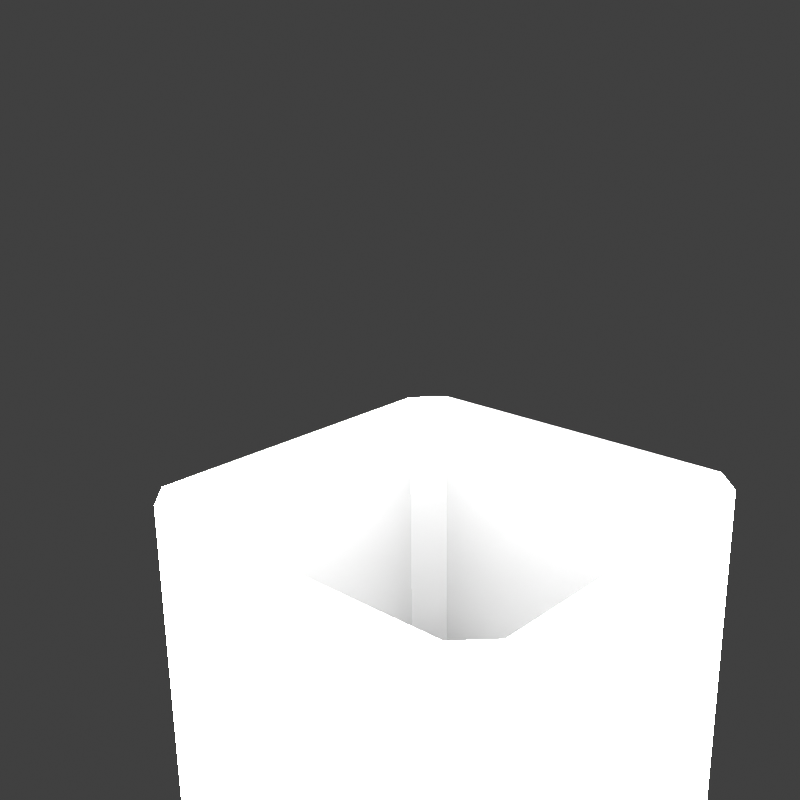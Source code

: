 # Source: Custom0000_Template02.blend  (saved by Blender 4.2.66; exported with 4.5.12 LTS)
import bpy
from mathutils import Matrix  # noqa: F401  (used for matrix-valued properties, if any)

bpy.ops.wm.read_factory_settings(use_empty=True)
scene = bpy.context.scene
scene.name = 'Scene'

# ---- collections
col_don_t_render_me = bpy.data.collections.new("Don't Render Me"); scene.collection.children.link(col_don_t_render_me)

# ---- materials (node trees are filled in below, after node groups)
mat_material = bpy.data.materials.new('Material')
mat_material.alpha_threshold = 0.0
mat_material.line_color = (0.0, 0.0, 0.0, 1.0)
mat_pq0000 = bpy.data.materials.new('pq0000')
mat_pq0000.diffuse_color = (0.0, 0.0, 0.0, 1.0)
mat_pq0000.roughness = 0.5528
mat_pq0000.specular_intensity = 1.0
mat_pq0000.metallic = 1.0
mat_pla_template = bpy.data.materials.new('PLA_Template')
mat_pla_template.diffuse_color = (0.5, 0.5, 0.5, 1.0)
mat_pla_template.roughness = 0.5528
mat_pla_template.specular_intensity = 0.0

# ---- node groups
ng_pla_pok_mon_shader = bpy.data.node_groups.new('PLA Pokémon Shader', 'ShaderNodeTree')
_s = ng_pla_pok_mon_shader.interface.new_socket(name='Shader', in_out='OUTPUT', socket_type='NodeSocketShader')
_s = ng_pla_pok_mon_shader.interface.new_socket(name='Albedo', in_out='INPUT', socket_type='NodeSocketColor')
_s.default_value = (1.0, 0.6235, 0.0, 1.0)
_s = ng_pla_pok_mon_shader.interface.new_socket(name='_Lym Color', in_out='INPUT', socket_type='NodeSocketColor')
_s.default_value = (0.8, 0.8, 0.8, 1.0)
_s = ng_pla_pok_mon_shader.interface.new_socket(name='_Lym Alpha', in_out='INPUT', socket_type='NodeSocketFloat')
_s.subtype = 'FACTOR'
_s.default_value = 0.5
_s.min_value = 0.0
_s.max_value = 1.0
_s = ng_pla_pok_mon_shader.interface.new_socket(name='Layer Color Mask 1', in_out='INPUT', socket_type='NodeSocketColor')
_s.default_value = (0.002732, 0.002125, 0.002125, 1.0)
_s = ng_pla_pok_mon_shader.interface.new_socket(name='Layer Color Mask 2', in_out='INPUT', socket_type='NodeSocketColor')
_s.default_value = (0.03434, 0.008023, 0.003035, 1.0)
_s = ng_pla_pok_mon_shader.interface.new_socket(name='Layer Color Mask 3', in_out='INPUT', socket_type='NodeSocketColor')
_s.default_value = (0.02029, 0.02029, 0.02029, 1.0)
_s = ng_pla_pok_mon_shader.interface.new_socket(name='Layer Color Mask 4', in_out='INPUT', socket_type='NodeSocketColor')
_s.default_value = (0.02029, 0.02029, 0.02029, 1.0)
_s = ng_pla_pok_mon_shader.interface.new_socket(name='Gamma Adjust', in_out='INPUT', socket_type='NodeSocketFloat')
_s.default_value = 0.5
_s.min_value = 0.001
_s.max_value = 10.0
_s = ng_pla_pok_mon_shader.interface.new_socket(name='Roughness', in_out='INPUT', socket_type='NodeSocketFloat')
_s.subtype = 'FACTOR'
_s.default_value = 0.5
_s.min_value = 0.0
_s.max_value = 1.0
_s = ng_pla_pok_mon_shader.interface.new_socket(name='Color', in_out='INPUT', socket_type='NodeSocketColor')
_s.default_value = (0.8, 0.8, 0.8, 1.0)
_s = ng_pla_pok_mon_shader.interface.new_socket(name='_ao', in_out='INPUT', socket_type='NodeSocketColor')
_s.default_value = (1.0, 1.0, 1.0, 1.0)
_s = ng_pla_pok_mon_shader.interface.new_socket(name='_nrm', in_out='INPUT', socket_type='NodeSocketColor')
_s.default_value = (0.5, 0.5, 1.0, 1.0)
_s = ng_pla_pok_mon_shader.interface.new_socket(name='Normal Map Strength', in_out='INPUT', socket_type='NodeSocketFloat')
_s.default_value = 3.0
_s.min_value = 0.0
_s.max_value = 10.0
_N = ng_pla_pok_mon_shader.nodes; _L = ng_pla_pok_mon_shader.links
n0 = _N.new('ShaderNodeValToRGB'); n0.name = 'Rampa de color'; n0.location = (211, -360)
n0.hide = True
while len(n0.color_ramp.elements) > 1: n0.color_ramp.elements.remove(n0.color_ramp.elements[-1])
n0.color_ramp.elements[0].position = 0.2402; n0.color_ramp.elements[0].color = (1.0, 1.0, 1.0, 1.0)
_e = n0.color_ramp.elements.new(0.5459); _e.color = (0.0, 0.0, 0.0, 1.0)
n1 = _N.new('ShaderNodeMixShader'); n1.name = 'Mezclar sombreadores'; n1.location = (1032, -54)
n2 = _N.new('ShaderNodeValToRGB'); n2.name = 'Rampa de color.003'; n2.location = (-841, 144)
n2.hide = True
n2.color_ramp.interpolation = 'EASE'
while len(n2.color_ramp.elements) > 1: n2.color_ramp.elements.remove(n2.color_ramp.elements[-1])
n2.color_ramp.elements[0].position = 0.0; n2.color_ramp.elements[0].color = (0.0, 0.0, 0.0, 1.0)
_e = n2.color_ramp.elements.new(0.7077); _e.color = (1.0, 1.0, 1.0, 1.0)
n3 = _N.new('ShaderNodeValToRGB'); n3.name = 'Rampa de color.002'; n3.location = (-840, 65)
n3.hide = True
n3.color_ramp.interpolation = 'EASE'
while len(n3.color_ramp.elements) > 1: n3.color_ramp.elements.remove(n3.color_ramp.elements[-1])
n3.color_ramp.elements[0].position = 0.0; n3.color_ramp.elements[0].color = (0.0, 0.0, 0.0, 1.0)
_e = n3.color_ramp.elements.new(0.03494); _e.color = (1.0, 1.0, 1.0, 1.0)
n4 = _N.new('ShaderNodeValToRGB'); n4.name = 'Rampa de color.001'; n4.location = (-833, 203)
n4.hide = True
n4.color_ramp.interpolation = 'EASE'
while len(n4.color_ramp.elements) > 1: n4.color_ramp.elements.remove(n4.color_ramp.elements[-1])
n4.color_ramp.elements[0].position = 0.0; n4.color_ramp.elements[0].color = (0.0, 0.0, 0.0, 1.0)
_e = n4.color_ramp.elements.new(0.03494); _e.color = (1.0, 1.0, 1.0, 1.0)
n5 = _N.new('ShaderNodeMix'); n5.name = 'Mezclar.005'; n5.location = (-546, 79)
n5.label = 'Blue Channel'
n5.hide = True
n5.data_type = 'RGBA'
n6 = _N.new('NodeGroupOutput'); n6.name = 'Group Output'; n6.location = (1222, 0)
n7 = _N.new('ShaderNodeMix'); n7.name = 'Mezclar.006'; n7.location = (-529, 146)
n7.label = 'Green Channel'
n7.hide = True
n7.data_type = 'RGBA'
n8 = _N.new('ShaderNodeMix'); n8.name = 'Mezclar.004'; n8.location = (-550, 24)
n8.label = 'Alpha Channel'
n8.hide = True
n8.data_type = 'RGBA'
n9 = _N.new('NodeGroupInput'); n9.name = 'Group Input'; n9.location = (-1343, 21)
n10 = _N.new('ShaderNodeGamma'); n10.name = 'Gamma'; n10.location = (-376, 19)
n10.hide = True
n11 = _N.new('ShaderNodeHueSaturation'); n11.name = 'Tono Saturación Valor'; n11.location = (72, -153)
n11.inputs[0].default_value = 0.45
n11.inputs[1].default_value = 2.0
n11.inputs[2].default_value = 0.2
n12 = _N.new('ShaderNodeMix'); n12.name = 'Mezclar.001'; n12.location = (-175, -22)
n12.hide = True
n12.data_type = 'RGBA'
n12.blend_type = 'OVERLAY'
n12.inputs[0].default_value = 1.0
n13 = _N.new('ShaderNodeMix'); n13.name = 'Mezclar.003'; n13.location = (-530, 213)
n13.label = 'Red Channel'
n13.hide = True
n13.data_type = 'RGBA'
n14 = _N.new('ShaderNodeSeparateColor'); n14.name = 'Separar RVA.001'; n14.location = (-1073, 147)
n14.hide = True
n15 = _N.new('ShaderNodeNormalMap'); n15.name = 'Mapa de normales'; n15.location = (-411, -329)
n16 = _N.new('ShaderNodeBsdfDiffuse'); n16.name = 'BSDF Difuso'; n16.location = (-155, -459)
n16.hide = True
n17 = _N.new('ShaderNodeShaderToRGB'); n17.name = 'Sombreador a RVA'; n17.location = (87, -446)
n17.hide = True
n18 = _N.new('ShaderNodeMix'); n18.name = 'Mezclar'; n18.location = (471, -130)
n18.data_type = 'RGBA'
n19 = _N.new('ShaderNodeEmission'); n19.name = 'Emisión'; n19.location = (767, -139)
n20 = _N.new('ShaderNodeEeveeSpecular'); n20.name = 'Especularidad BSDF'; n20.location = (662, 230)
n20.width = 224
n20.inputs[4].default_value = 0.9142
_L.new(n9.outputs[0], n13.inputs[6])
_L.new(n9.outputs[1], n14.inputs[0])
_L.new(n9.outputs[2], n8.inputs[0])
_L.new(n9.outputs[8], n20.inputs[2])
_L.new(n9.outputs[9], n16.inputs[0])
_L.new(n9.outputs[10], n20.inputs[1])
_L.new(n1.outputs[0], n6.inputs[0])
_L.new(n9.outputs[11], n15.inputs[1])
_L.new(n17.outputs[0], n0.inputs[0])
_L.new(n16.outputs[0], n17.inputs[0])
_L.new(n18.outputs[2], n19.inputs[0])
_L.new(n0.outputs[0], n18.inputs[0])
_L.new(n11.outputs[0], n18.inputs[7])
_L.new(n12.outputs[2], n11.inputs[4])
_L.new(n12.outputs[2], n18.inputs[6])
_L.new(n20.outputs[0], n1.inputs[1])
_L.new(n19.outputs[0], n1.inputs[2])
_L.new(n15.outputs[0], n20.inputs[5])
_L.new(n14.outputs[0], n4.inputs[0])
_L.new(n14.outputs[2], n3.inputs[0])
_L.new(n13.outputs[2], n7.inputs[6])
_L.new(n7.outputs[2], n5.inputs[6])
_L.new(n5.outputs[2], n8.inputs[6])
_L.new(n3.outputs[0], n5.inputs[0])
_L.new(n4.outputs[0], n13.inputs[0])
_L.new(n14.outputs[1], n2.inputs[0])
_L.new(n2.outputs[0], n7.inputs[0])
_L.new(n8.outputs[2], n10.inputs[0])
_L.new(n10.outputs[0], n12.inputs[6])
_L.new(n9.outputs[3], n13.inputs[7])
_L.new(n9.outputs[4], n7.inputs[7])
_L.new(n9.outputs[5], n5.inputs[7])
_L.new(n9.outputs[6], n8.inputs[7])
_L.new(n9.outputs[10], n12.inputs[7])
_L.new(n9.outputs[12], n15.inputs[0])
_L.new(n9.outputs[7], n10.inputs[1])
_L.new(n18.outputs[2], n20.inputs[0])
n6.is_active_output = True
ng_quaveling = bpy.data.node_groups.new('Quaveling', 'GeometryNodeTree')
_s = ng_quaveling.interface.new_socket(name='Geometry', in_out='OUTPUT', socket_type='NodeSocketGeometry')
_s = ng_quaveling.interface.new_socket(name='Geometry', in_out='INPUT', socket_type='NodeSocketGeometry')
_s = ng_quaveling.interface.new_socket(name='Amount', in_out='INPUT', socket_type='NodeSocketFloat')
_s.default_value = 0.15
ng_quaveling.is_modifier = True
_N = ng_quaveling.nodes; _L = ng_quaveling.links
n0 = _N.new('NodeGroupOutput'); n0.name = 'Group Output'; n0.location = (3364, 369)
n1 = _N.new('GeometryNodeInputIndex'); n1.name = 'Index'; n1.location = (129, 343)
n2 = _N.new('ShaderNodeMath'); n2.name = 'Math'; n2.location = (282, 451)
n2.inputs[1].default_value = 2.0
n3 = _N.new('ShaderNodeMath'); n3.name = 'Math.001'; n3.location = (285, 292)
n3.inputs[1].default_value = 3.0
n4 = _N.new('ShaderNodeMath'); n4.name = 'Math.003'; n4.location = (37, -153)
n4.operation = 'MODULO'
n4.inputs[1].default_value = 4.0
n5 = _N.new('NodeFrame'); n5.name = 'Note.001'; n5.location = (30, -30)
n5.label = 'Note'
n5.width = 154
n5.shrink = False
n5.label_size = 12
n6 = _N.new('NodeFrame'); n6.name = 'Frame'; n6.location = (432, 359)
n6.width = 214
n7 = _N.new('ShaderNodeMath'); n7.name = 'Math.004'; n7.location = (37, -153)
n7.operation = 'MODULO'
n7.inputs[1].default_value = 4.0
n8 = _N.new('NodeFrame'); n8.name = 'Note.002'; n8.location = (30, -30)
n8.label = 'Note'
n8.width = 154
n8.shrink = False
n8.label_size = 12
n9 = _N.new('NodeFrame'); n9.name = 'Frame.001'; n9.location = (432, 623)
n9.width = 214
n10 = _N.new('FunctionNodeBooleanMath'); n10.name = 'Boolean Math'; n10.location = (684, 484)
n10.operation = 'NOT'
n11 = _N.new('FunctionNodeBooleanMath'); n11.name = 'Boolean Math.001'; n11.location = (694, 280)
n11.operation = 'NOT'
n12 = _N.new('FunctionNodeBooleanMath'); n12.name = 'Boolean Math.002'; n12.location = (900, 457)
n12.operation = 'OR'
n13 = _N.new('GeometryNodeFieldOnDomain'); n13.name = 'Evaluate on Domain'; n13.location = (898, 319)
n13.data_type = 'BOOLEAN'
n14 = _N.new('GeometryNodeSetPosition'); n14.name = 'Set Position'; n14.location = (1125, 424)
n15 = _N.new('GeometryNodeMeshGrid'); n15.name = 'Grid'; n15.location = (892, 627)
n15.inputs[2].default_value = 2
n15.inputs[3].default_value = 4
n16 = _N.new('GeometryNodeSetPosition'); n16.name = 'Set Position.001'; n16.location = (1358, 440)
n17 = _N.new('FunctionNodeCompare'); n17.name = 'Compare'; n17.location = (1181, 671)
n17.operation = 'EQUAL'
n17.data_type = 'INT'
n17.inputs[3].default_value = 1
n18 = _N.new('GeometryNodeInputMeshVertexNeighbors'); n18.name = 'Vertex Neighbors'; n18.location = (1032, 701)
n19 = _N.new('NodeGroupInput'); n19.name = 'Group Input.001'; n19.location = (337, 0)
n20 = _N.new('ShaderNodeMapRange'); n20.name = 'Map Range'; n20.location = (638, -22)
n20.inputs[3].default_value = 2.0
n20.inputs[4].default_value = -1.0
n21 = _N.new('ShaderNodeMapRange'); n21.name = 'Map Range.001'; n21.location = (634, -228)
n21.inputs[4].default_value = -1.0
n22 = _N.new('ShaderNodeCombineXYZ'); n22.name = 'Combine XYZ'; n22.location = (841, 126)
n23 = _N.new('ShaderNodeCombineXYZ'); n23.name = 'Combine XYZ.001'; n23.location = (843, -48)
n24 = _N.new('GeometryNodeInputPosition'); n24.name = 'Position'; n24.location = (836, 21)
n25 = _N.new('ShaderNodeVectorMath'); n25.name = 'Vector Math'; n25.location = (1114, 179)
n25.operation = 'MULTIPLY'
n26 = _N.new('ShaderNodeVectorMath'); n26.name = 'Vector Math.001'; n26.location = (1104, 14)
n26.operation = 'MULTIPLY'
n27 = _N.new('ShaderNodeMath'); n27.name = 'Math.002'; n27.location = (1092, -114)
n27.operation = 'DIVIDE'
n27.inputs[1].default_value = 2.0
n28 = _N.new('GeometryNodeExtrudeMesh'); n28.name = 'Extrude Mesh'; n28.location = (1509, 457)
n28.inputs[4].default_value = False
n29 = _N.new('ShaderNodeMath'); n29.name = 'Math.005'; n29.location = (1419, -84)
n29.operation = 'MULTIPLY'
n29.inputs[1].default_value = 2.0
n30 = _N.new('ShaderNodeMath'); n30.name = 'Math.006'; n30.location = (1549, -80)
n30.operation = 'SUBTRACT'
n30.inputs[0].default_value = 1.0
n31 = _N.new('ShaderNodeMath'); n31.name = 'Math.007'; n31.location = (1679, -75)
n31.operation = 'MULTIPLY'
n31.inputs[1].default_value = -1.0
n32 = _N.new('GeometryNodeScaleElements'); n32.name = 'Scale Elements'; n32.location = (1654, 423)
n33 = _N.new('GeometryNodeExtrudeMesh'); n33.name = 'Extrude Mesh.001'; n33.location = (1950, 464)
n33.inputs[4].default_value = False
n34 = _N.new('ShaderNodeCombineXYZ'); n34.name = 'Combine XYZ.002'; n34.location = (1796, 469)
n35 = _N.new('FunctionNodeInputVector'); n35.name = 'Vector'; n35.location = (1792, 370)
n35.vector = (0.0, 0.0, 1.0)
n35.outputs[0].default_value = (0.0, 0.0, 0.0)
n36 = _N.new('ShaderNodeVectorRotate'); n36.name = 'Vector Rotate'; n36.location = (1835, 819)
n36.inputs[2].default_value = (1.0, 0.0, 0.0)
n36.inputs[3].default_value = 3.142
n37 = _N.new('GeometryNodeInputPosition'); n37.name = 'Position.001'; n37.location = (1645, 710)
n38 = _N.new('GeometryNodeSetPosition'); n38.name = 'Set Position.002'; n38.location = (2091, 674)
n39 = _N.new('GeometryNodeJoinGeometry'); n39.name = 'Join Geometry'; n39.location = (2290, 568)
n40 = _N.new('GeometryNodeMergeByDistance'); n40.name = 'Merge by Distance'; n40.location = (2294, 488)
n41 = _N.new('GeometryNodeBoundBox'); n41.name = 'Bounding Box'; n41.location = (2292, 364)
n42 = _N.new('ShaderNodeVectorMath'); n42.name = 'Vector Math.002'; n42.location = (2437, 398)
n43 = _N.new('ShaderNodeVectorMath'); n43.name = 'Vector Math.003'; n43.location = (2447, 213)
n43.operation = 'DIVIDE'
n43.inputs[1].default_value = (2.0, 2.0, 2.0)
n44 = _N.new('ShaderNodeVectorMath'); n44.name = 'Vector Math.004'; n44.location = (2598, 219)
n44.operation = 'MULTIPLY'
n44.inputs[1].default_value = (0.0, 0.0, -1.0)
n45 = _N.new('GeometryNodeSetPosition'); n45.name = 'Set Position.003'; n45.location = (2706, 384)
n46 = _N.new('GeometryNodeScaleElements'); n46.name = 'Scale Elements.001'; n46.location = (2929, 411)
n46.inputs[2].default_value = 2.0
n47 = _N.new('GeometryNodeSetPosition'); n47.name = 'Set Position.004'; n47.location = (3140, 432)
n47.inputs[3].default_value = (0.0, 0.0, -0.35)
n4.parent = n6
n5.parent = n6
n7.parent = n9
n8.parent = n9
_L.new(n1.outputs[0], n2.inputs[0])
_L.new(n1.outputs[0], n3.inputs[0])
_L.new(n2.outputs[0], n7.inputs[0])
_L.new(n3.outputs[0], n4.inputs[0])
_L.new(n7.outputs[0], n10.inputs[0])
_L.new(n4.outputs[0], n11.inputs[0])
_L.new(n10.outputs[0], n12.inputs[0])
_L.new(n11.outputs[0], n12.inputs[1])
_L.new(n12.outputs[0], n13.inputs[0])
_L.new(n13.outputs[0], n14.inputs[1])
_L.new(n15.outputs[0], n14.inputs[0])
_L.new(n14.outputs[0], n16.inputs[0])
_L.new(n17.outputs[0], n16.inputs[1])
_L.new(n18.outputs[1], n17.inputs[2])
_L.new(n19.outputs[1], n20.inputs[0])
_L.new(n19.outputs[1], n21.inputs[0])
_L.new(n20.outputs[0], n22.inputs[1])
_L.new(n21.outputs[0], n23.inputs[0])
_L.new(n22.outputs[0], n25.inputs[0])
_L.new(n24.outputs[0], n25.inputs[1])
_L.new(n24.outputs[0], n26.inputs[0])
_L.new(n23.outputs[0], n26.inputs[1])
_L.new(n19.outputs[1], n27.inputs[0])
_L.new(n25.outputs[0], n14.inputs[3])
_L.new(n26.outputs[0], n16.inputs[3])
_L.new(n16.outputs[0], n28.inputs[0])
_L.new(n27.outputs[0], n28.inputs[3])
_L.new(n27.outputs[0], n29.inputs[0])
_L.new(n29.outputs[0], n30.inputs[1])
_L.new(n30.outputs[0], n31.inputs[0])
_L.new(n28.outputs[0], n32.inputs[0])
_L.new(n28.outputs[1], n32.inputs[1])
_L.new(n30.outputs[0], n32.inputs[2])
_L.new(n44.outputs[0], n45.inputs[3])
_L.new(n43.outputs[0], n44.inputs[0])
_L.new(n41.outputs[1], n42.inputs[0])
_L.new(n41.outputs[2], n42.inputs[1])
_L.new(n42.outputs[0], n43.inputs[0])
_L.new(n40.outputs[0], n41.inputs[0])
_L.new(n40.outputs[0], n45.inputs[0])
_L.new(n39.outputs[0], n40.inputs[0])
_L.new(n38.outputs[0], n39.inputs[0])
_L.new(n37.outputs[0], n36.inputs[0])
_L.new(n36.outputs[0], n38.inputs[2])
_L.new(n31.outputs[0], n34.inputs[2])
_L.new(n34.outputs[0], n38.inputs[3])
_L.new(n32.outputs[0], n38.inputs[0])
_L.new(n32.outputs[0], n33.inputs[0])
_L.new(n33.outputs[0], n39.inputs[0])
_L.new(n35.outputs[0], n33.inputs[2])
_L.new(n31.outputs[0], n33.inputs[3])
_L.new(n47.outputs[0], n0.inputs[0])
_L.new(n45.outputs[0], n46.inputs[0])
_L.new(n46.outputs[0], n47.inputs[0])
n0.is_active_output = True

# ---- material node trees
mat_material.use_nodes = True; mat_material.node_tree.nodes.clear()
_N = mat_material.node_tree.nodes; _L = mat_material.node_tree.links
n0 = _N.new('ShaderNodeOutputMaterial'); n0.name = 'Material Output'; n0.location = (300, 300)
n1 = _N.new('ShaderNodeBsdfPrincipled'); n1.name = 'Principled BSDF'; n1.location = (10, 300)
n1.distribution = 'GGX'
n1.subsurface_method = 'BURLEY'
n1.inputs[2].default_value = 0.4
n1.inputs[3].default_value = 1.45
n1.inputs[27].default_value = (0.0, 0.0, 0.0, 1.0)
n1.inputs[28].default_value = 1.0
_L.new(n1.outputs[0], n0.inputs[0])
n0.is_active_output = True
mat_pq0000.use_nodes = True; mat_pq0000.node_tree.nodes.clear()
_N = mat_pq0000.node_tree.nodes; _L = mat_pq0000.node_tree.links
n0 = _N.new('ShaderNodeBsdfPrincipled'); n0.name = 'Principled BSDF'; n0.location = (10, 300)
n0.distribution = 'GGX'
n0.subsurface_method = 'RANDOM_WALK_SKIN'
n0.inputs[2].default_value = 0.0
n0.inputs[3].default_value = 1.45
n0.inputs[13].default_value = 0.0
n0.inputs[27].default_value = (0.0, 0.0, 0.0, 1.0)
n0.inputs[28].default_value = 1.0
n1 = _N.new('ShaderNodeOutputMaterial'); n1.name = 'Material Output'; n1.location = (300, 300)
n2 = _N.new('ShaderNodeVertexColor'); n2.name = 'Color Attribute'; n2.location = (-286, 268)
n2.layer_name = 'Attribute'
n3 = _N.new('ShaderNodeTexImage'); n3.name = 'Image Texture'; n3.location = (-231, 622)
n3.label = '64 x 64 px | 64 x 32 px | 64 x 16 px'
_L.new(n0.outputs[0], n1.inputs[0])
_L.new(n2.outputs[0], n0.inputs[0])
n1.is_active_output = True
mat_pla_template.use_nodes = True; mat_pla_template.node_tree.nodes.clear()
_N = mat_pla_template.node_tree.nodes; _L = mat_pla_template.node_tree.links
n0 = _N.new('ShaderNodeOutputMaterial'); n0.name = 'Material Output'; n0.location = (-1586, 659)
n1 = _N.new('ShaderNodeTexImage'); n1.name = 'Imagen.006'; n1.location = (-2534, 902)
n1.label = 'Albedo'
n2 = _N.new('ShaderNodeTexImage'); n2.name = 'Image Texture'; n2.location = (-2845, 391)
n2.label = 'Roughness Map'
n3 = _N.new('ShaderNodeTexImage'); n3.name = 'Imagen.002'; n3.location = (-2510, -217)
n3.label = 'Normal Map'
n4 = _N.new('ShaderNodeTexImage'); n4.name = 'Imagen.001'; n4.location = (-2842, 41)
n4.label = 'Ambient Occlusion'
n4.width = 256
n5 = _N.new('ShaderNodeTexImage'); n5.name = 'Imagen.007'; n5.location = (-2516, 574)
n5.label = 'LayeredMask'
n5.width = 244
n5.interpolation = 'Smart'
n6 = _N.new('ShaderNodeGroup'); n6.name = 'Grupo'; n6.location = (-1979, 625)
n6.node_tree = ng_pla_pok_mon_shader
n6.inputs[3].default_value = (0.04187, 0.03299, 0.1194, 1.0)
n6.inputs[4].default_value = (0.0, 1.0, 0.1304, 1.0)
n6.inputs[5].default_value = (0.001946, 0.0, 0.338, 1.0)
n6.inputs[6].default_value = (0.3518, 0.01549, 0.5862, 1.0)
n6.inputs[7].default_value = 1.0
n6.inputs[12].default_value = 3.0
_L.new(n6.outputs[0], n0.inputs[0])
_L.new(n1.outputs[0], n6.inputs[0])
_L.new(n5.outputs[0], n6.inputs[1])
_L.new(n5.outputs[1], n6.inputs[2])
_L.new(n2.outputs[0], n6.inputs[8])
_L.new(n2.outputs[0], n6.inputs[9])
_L.new(n4.outputs[0], n6.inputs[10])
_L.new(n3.outputs[0], n6.inputs[11])
n0.is_active_output = True

# ---- world
world_world = bpy.data.worlds.new('World'); scene.world = world_world
world_world.use_nodes = True; world_world.node_tree.nodes.clear()
_N = world_world.node_tree.nodes; _L = world_world.node_tree.links
n0 = _N.new('ShaderNodeOutputWorld'); n0.name = 'World Output'; n0.location = (300, 300)
n1 = _N.new('ShaderNodeBackground'); n1.name = 'Background'; n1.location = (10, 300)
n1.inputs[0].default_value = (0.05088, 0.05088, 0.05088, 1.0)
_L.new(n1.outputs[0], n0.inputs[0])
n0.is_active_output = True
world_world.color = (0.05088, 0.05088, 0.05088)
world_world.use_sun_shadow = False
world_world.sun_shadow_jitter_overblur = 0.0

# ---- cameras
cam_camera = bpy.data.cameras.new('Camera')
cam_camera.clip_end = 2e+04

# ---- lights
light_sun = bpy.data.lights.new('Sun', 'SUN')
light_sun.specular_factor = 0.0
light_sun.transmission_factor = 0.0
light_sun.angle = 3.142

# ---- meshes
me_cube_003 = bpy.data.meshes.new('Cube.003')
me_cube_003.from_pydata([(-1.0, -1.0, -1.0), (-1.0, -1.0, 1.0), (-1.0, 1.0, -1.0), (-1.0, 1.0, 1.0), (1.0, -1.0, -1.0), (1.0, -1.0, 1.0), (1.0, 1.0, -1.0), (1.0, 1.0, 1.0)], [], [(0, 1, 3, 2), (2, 3, 7, 6), (6, 7, 5, 4), (4, 5, 1, 0), (2, 6, 4, 0), (7, 3, 1, 5)])
_uv = me_cube_003.uv_layers.new(name='UVMap')
_uv.uv.foreach_set('vector', [0.375, 0.0, 0.625, 0.0, 0.625, 0.25, 0.375, 0.25, 0.375, 0.25, 0.625, 0.25, 0.625, 0.5, 0.375, 0.5, 0.375, 0.5, 0.625, 0.5, 0.625, 0.75, 0.375, 0.75, 0.375, 0.75, 0.625, 0.75, 0.625, 1.0, 0.375, 1.0, 0.125, 0.5, 0.375, 0.5, 0.375, 0.75, 0.125, 0.75, 0.625, 0.5, 0.875, 0.5, 0.875, 0.75, 0.625, 0.75])
me_cube_003.update()
me_cube_004 = bpy.data.meshes.new('Cube.004')
me_cube_004.from_pydata([(-1.0, -3.0, -1.0), (-1.0, -3.0, 1.0), (-1.0, 1.0, -1.0), (-1.0, 1.0, 1.0), (1.0, -3.0, -1.0), (1.0, -3.0, 1.0), (1.0, 1.0, -1.0), (1.0, 1.0, 1.0)], [], [(0, 1, 3, 2), (2, 3, 7, 6), (6, 7, 5, 4), (4, 5, 1, 0), (2, 6, 4, 0), (7, 3, 1, 5)])
_uv = me_cube_004.uv_layers.new(name='UVMap')
_uv.uv.foreach_set('vector', [0.375, 0.0, 0.625, 0.0, 0.625, 0.25, 0.375, 0.25, 0.375, 0.25, 0.625, 0.25, 0.625, 0.5, 0.375, 0.5, 0.375, 0.5, 0.625, 0.5, 0.625, 0.75, 0.375, 0.75, 0.375, 0.75, 0.625, 0.75, 0.625, 1.0, 0.375, 1.0, 0.125, 0.5, 0.375, 0.5, 0.375, 0.75, 0.125, 0.75, 0.625, 0.5, 0.875, 0.5, 0.875, 0.75, 0.625, 0.75])
me_cube_004.update()
me_cube_005 = bpy.data.meshes.new('Cube.005')
me_cube_005.from_pydata([(-1.0, -3.0, -1.0), (-1.0, -3.0, 1.0), (-1.0, 1.0, -1.0), (-1.0, 1.0, 1.0), (1.0, -3.0, -1.0), (1.0, -3.0, 1.0), (1.0, 1.0, -1.0), (1.0, 1.0, 1.0), (-1.0, -1.0, -1.0), (-1.0, -1.0, 1.0), (1.0, -1.0, -1.0), (1.0, -1.0, 1.0), (-1.0, -1.0, 3.0), (-1.0, 1.0, 3.0), (1.0, 1.0, 3.0), (1.0, -1.0, 3.0)], [], [(8, 9, 3, 2), (2, 3, 7, 6), (10, 11, 5, 4), (4, 5, 1, 0), (8, 10, 4, 0), (11, 9, 1, 5), (7, 3, 13, 14), (2, 6, 10, 8), (6, 7, 11, 10), (0, 1, 9, 8), (14, 13, 12, 15), (9, 11, 15, 12), (11, 7, 14, 15), (3, 9, 12, 13)])
_uv = me_cube_005.uv_layers.new(name='UVMap')
_uv.uv.foreach_set('vector', [0.375, 0.125, 0.625, 0.125, 0.625, 0.25, 0.375, 0.25, 0.375, 0.25, 0.625, 0.25, 0.625, 0.5, 0.375, 0.5, 0.375, 0.625, 0.625, 0.625, 0.625, 0.75, 0.375, 0.75, 0.375, 0.75, 0.625, 0.75, 0.625, 1.0, 0.375, 1.0, 0.125, 0.625, 0.375, 0.625, 0.375, 0.75, 0.125, 0.75, 0.625, 0.625, 0.875, 0.625, 0.875, 0.75, 0.625, 0.75, 0.625, 0.5, 0.625, 0.25, 0.625, 0.25, 0.625, 0.5, 0.125, 0.5, 0.375, 0.5, 0.375, 0.625, 0.125, 0.625, 0.375, 0.5, 0.625, 0.5, 0.625, 0.625, 0.375, 0.625, 0.375, 0.0, 0.625, 0.0, 0.625, 0.125, 0.375, 0.125, 0.625, 0.5, 0.875, 0.5, 0.875, 0.625, 0.625, 0.625, 0.875, 0.625, 0.625, 0.625, 0.625, 0.625, 0.875, 0.625, 0.625, 0.625, 0.625, 0.5, 0.625, 0.5, 0.625, 0.625, 0.625, 0.25, 0.625, 0.125, 0.625, 0.125, 0.625, 0.25])
me_cube_005.update()
me_cube_006 = bpy.data.meshes.new('Cube.006')
me_cube_006.from_pydata([(-0.2269, -1.583, -0.6663), (-1.259, -0.8158, 0.8657), (-0.4408, 0.1342, -1.67), (-1.473, 0.901, -0.1377), (1.473, -0.901, 0.1377), (0.4408, -0.1342, 1.67), (1.259, 0.8158, -0.8657), (0.2269, 1.583, 0.6663)], [], [(0, 1, 3, 2), (2, 3, 7, 6), (6, 7, 5, 4), (4, 5, 1, 0), (2, 6, 4, 0), (7, 3, 1, 5)])
_uv = me_cube_006.uv_layers.new(name='UVMap')
_uv.uv.foreach_set('vector', [0.375, 0.0, 0.625, 0.0, 0.625, 0.25, 0.375, 0.25, 0.375, 0.25, 0.625, 0.25, 0.625, 0.5, 0.375, 0.5, 0.375, 0.5, 0.625, 0.5, 0.625, 0.75, 0.375, 0.75, 0.375, 0.75, 0.625, 0.75, 0.625, 1.0, 0.375, 1.0, 0.125, 0.5, 0.375, 0.5, 0.375, 0.75, 0.125, 0.75, 0.625, 0.5, 0.875, 0.5, 0.875, 0.75, 0.625, 0.75])
me_cube_006.update()
me_cube_007 = bpy.data.meshes.new('Cube.007')
me_cube_007.from_pydata([(-0.01303, -3.299, 0.3371), (-1.045, -2.533, 1.869), (-0.4408, 0.1342, -1.67), (-1.473, 0.901, -0.1377), (1.687, -2.618, 1.141), (0.6546, -1.851, 2.673), (1.259, 0.8158, -0.8657), (0.2269, 1.583, 0.6663)], [], [(0, 1, 3, 2), (2, 3, 7, 6), (6, 7, 5, 4), (4, 5, 1, 0), (2, 6, 4, 0), (7, 3, 1, 5)])
_uv = me_cube_007.uv_layers.new(name='UVMap')
_uv.uv.foreach_set('vector', [0.375, 0.0, 0.625, 0.0, 0.625, 0.25, 0.375, 0.25, 0.375, 0.25, 0.625, 0.25, 0.625, 0.5, 0.375, 0.5, 0.375, 0.5, 0.625, 0.5, 0.625, 0.75, 0.375, 0.75, 0.375, 0.75, 0.625, 0.75, 0.625, 1.0, 0.375, 1.0, 0.125, 0.5, 0.375, 0.5, 0.375, 0.75, 0.125, 0.75, 0.625, 0.5, 0.875, 0.5, 0.875, 0.75, 0.625, 0.75])
me_cube_007.update()
me_cube_008 = bpy.data.meshes.new('Cube.008')
me_cube_008.from_pydata([(-0.01303, -3.299, 0.3371), (-1.045, -2.533, 1.869), (-0.4408, 0.1342, -1.67), (-1.473, 0.901, -0.1377), (1.687, -2.618, 1.141), (0.6546, -1.851, 2.673), (1.259, 0.8158, -0.8657), (0.2269, 1.583, 0.6663), (-0.2269, -1.583, -0.6663), (-1.259, -0.8158, 0.8657), (1.473, -0.901, 0.1377), (0.4408, -0.1342, 1.67), (-2.291, -0.04907, 2.398), (-2.505, 1.668, 1.394), (-0.8052, 2.349, 2.198), (-0.5913, 0.6325, 3.202)], [], [(8, 9, 3, 2), (2, 3, 7, 6), (10, 11, 5, 4), (4, 5, 1, 0), (8, 10, 4, 0), (11, 9, 1, 5), (7, 3, 13, 14), (2, 6, 10, 8), (6, 7, 11, 10), (0, 1, 9, 8), (14, 13, 12, 15), (9, 11, 15, 12), (11, 7, 14, 15), (3, 9, 12, 13)])
_uv = me_cube_008.uv_layers.new(name='UVMap')
_uv.uv.foreach_set('vector', [0.375, 0.125, 0.625, 0.125, 0.625, 0.25, 0.375, 0.25, 0.375, 0.25, 0.625, 0.25, 0.625, 0.5, 0.375, 0.5, 0.375, 0.625, 0.625, 0.625, 0.625, 0.75, 0.375, 0.75, 0.375, 0.75, 0.625, 0.75, 0.625, 1.0, 0.375, 1.0, 0.125, 0.625, 0.375, 0.625, 0.375, 0.75, 0.125, 0.75, 0.625, 0.625, 0.875, 0.625, 0.875, 0.75, 0.625, 0.75, 0.625, 0.5, 0.625, 0.25, 0.625, 0.25, 0.625, 0.5, 0.125, 0.5, 0.375, 0.5, 0.375, 0.625, 0.125, 0.625, 0.375, 0.5, 0.625, 0.5, 0.625, 0.625, 0.375, 0.625, 0.375, 0.0, 0.625, 0.0, 0.625, 0.125, 0.375, 0.125, 0.625, 0.5, 0.875, 0.5, 0.875, 0.625, 0.625, 0.625, 0.875, 0.625, 0.625, 0.625, 0.625, 0.625, 0.875, 0.625, 0.625, 0.625, 0.625, 0.5, 0.625, 0.5, 0.625, 0.625, 0.625, 0.25, 0.625, 0.125, 0.625, 0.125, 0.625, 0.25])
me_cube_008.update()
me_cube = bpy.data.meshes.new('Cube')
me_cube.from_pydata([(1.0, 1.0, 1.0), (1.0, 1.0, -1.0), (1.0, -1.0, 1.0), (1.0, -1.0, -1.0), (-1.0, 1.0, 1.0), (-1.0, 1.0, -1.0), (-1.0, -1.0, 1.0), (-1.0, -1.0, -1.0)], [], [(0, 4, 6, 2), (3, 2, 6, 7), (7, 6, 4, 5), (5, 1, 3, 7), (1, 0, 2, 3), (5, 4, 0, 1)])
_uv = me_cube.uv_layers.new(name='UVMap')
_uv.uv.foreach_set('vector', [0.625, 0.5, 0.875, 0.5, 0.875, 0.75, 0.625, 0.75, 0.375, 0.75, 0.625, 0.75, 0.625, 1.0, 0.375, 1.0, 0.375, 0.0, 0.625, 0.0, 0.625, 0.25, 0.375, 0.25, 0.125, 0.5, 0.375, 0.5, 0.375, 0.75, 0.125, 0.75, 0.375, 0.5, 0.625, 0.5, 0.625, 0.75, 0.375, 0.75, 0.375, 0.25, 0.625, 0.25, 0.625, 0.5, 0.375, 0.5])
me_cube.materials.append(mat_material)
me_cube.use_remesh_preserve_volume = False
me_cube.use_remesh_preserve_attributes = False
me_cube.use_mirror_vertex_groups = False
me_cube.update()
me_cube_001 = bpy.data.meshes.new('Cube.001')
me_cube_001.from_pydata([(1.0, 1.0, 1.0), (1.0, 1.0, -1.0), (1.0, -1.0, 1.0), (1.0, -1.0, -1.0), (-1.0, 1.0, 1.0), (-1.0, 1.0, -1.0), (-1.0, -1.0, 1.0), (-1.0, -1.0, -1.0)], [], [(0, 4, 6, 2), (3, 2, 6, 7), (7, 6, 4, 5), (5, 1, 3, 7), (1, 0, 2, 3), (5, 4, 0, 1)])
_uv = me_cube_001.uv_layers.new(name='UVMap')
_uv.uv.foreach_set('vector', [0.625, 0.5, 0.875, 0.5, 0.875, 0.75, 0.625, 0.75, 0.375, 0.75, 0.625, 0.75, 0.625, 1.0, 0.375, 1.0, 0.375, 0.0, 0.625, 0.0, 0.625, 0.25, 0.375, 0.25, 0.125, 0.5, 0.375, 0.5, 0.375, 0.75, 0.125, 0.75, 0.375, 0.5, 0.625, 0.5, 0.625, 0.75, 0.375, 0.75, 0.375, 0.25, 0.625, 0.25, 0.625, 0.5, 0.375, 0.5])
me_cube_001.materials.append(mat_pq0000)
me_cube_001.use_remesh_preserve_volume = False
me_cube_001.use_remesh_preserve_attributes = False
me_cube_001.use_mirror_vertex_groups = False
me_cube_001.update()
me_cube_002 = bpy.data.meshes.new('Cube.002')
me_cube_002.from_pydata([(1.0, 1.0, 1.0), (1.0, 1.0, -1.0), (1.0, -1.0, 1.0), (1.0, -1.0, -1.0), (-1.0, 1.0, 1.0), (-1.0, 1.0, -1.0), (-1.0, -1.0, 1.0), (-1.0, -1.0, -1.0)], [], [(0, 4, 6, 2), (3, 2, 6, 7), (7, 6, 4, 5), (5, 1, 3, 7), (1, 0, 2, 3), (5, 4, 0, 1)])
_uv = me_cube_002.uv_layers.new(name='UVMap')
_uv.uv.foreach_set('vector', [0.625, 0.5, 0.875, 0.5, 0.875, 0.75, 0.625, 0.75, 0.375, 0.75, 0.625, 0.75, 0.625, 1.0, 0.375, 1.0, 0.375, 0.0, 0.625, 0.0, 0.625, 0.25, 0.375, 0.25, 0.125, 0.5, 0.375, 0.5, 0.375, 0.75, 0.125, 0.75, 0.375, 0.5, 0.625, 0.5, 0.625, 0.75, 0.375, 0.75, 0.375, 0.25, 0.625, 0.25, 0.625, 0.5, 0.375, 0.5])
me_cube_002.materials.append(mat_pla_template)
me_cube_002.use_remesh_preserve_volume = False
me_cube_002.use_remesh_preserve_attributes = False
me_cube_002.use_mirror_vertex_groups = False
me_cube_002.update()

# ---- objects
ob_camera = bpy.data.objects.new('Camera', cam_camera)
ob_sun = bpy.data.objects.new('Sun', light_sun)
ob_cube_003 = bpy.data.objects.new('Cube.003', me_cube_003)
ob_cube_004 = bpy.data.objects.new('Cube.004', me_cube_004)
ob_cube_005 = bpy.data.objects.new('Cube.005', me_cube_005)
ob_cube_006 = bpy.data.objects.new('Cube.006', me_cube_006)
ob_cube_007 = bpy.data.objects.new('Cube.007', me_cube_007)
ob_cube_008 = bpy.data.objects.new('Cube.008', me_cube_008)
ob_cube = bpy.data.objects.new('Cube', me_cube)
ob_cube_001 = bpy.data.objects.new('Cube.001', me_cube_001)
ob_cube_002 = bpy.data.objects.new('Cube.002', me_cube_002)

# ---- transforms, parenting, visibility, modifiers, constraints
ob_camera.location = (3.046, -3.546, 2.882)
ob_camera.rotation_euler = (1.24, 0.0128, 0.7486)
ob_camera.lineart.crease_threshold = 0.0
ob_sun.location = (0.0, 0.0, 0.0)
ob_cube_003.location = (0.0, 0.0, 0.0)
_m = ob_cube_003.modifiers.new('GeometryNodes', 'NODES')
_m.node_group = ng_quaveling
ob_cube_004.location = (4.055, 0.0, 0.0)
_m = ob_cube_004.modifiers.new('GeometryNodes', 'NODES')
_m.node_group = ng_quaveling
ob_cube_005.location = (8.055, 0.0, 0.0)
_m = ob_cube_005.modifiers.new('GeometryNodes', 'NODES')
_m.node_group = ng_quaveling
ob_cube_006.location = (0.0, 8.558, 0.0)
_m = ob_cube_006.modifiers.new('GeometryNodes', 'NODES')
_m.node_group = ng_quaveling
ob_cube_007.location = (4.055, 8.558, 0.0)
_m = ob_cube_007.modifiers.new('GeometryNodes', 'NODES')
_m.node_group = ng_quaveling
ob_cube_008.location = (8.055, 8.558, 0.0)
_m = ob_cube_008.modifiers.new('GeometryNodes', 'NODES')
_m.node_group = ng_quaveling
ob_cube.location = (0.0, 0.0, 0.0)
ob_cube.lock_rotations_4d = False
ob_cube.empty_display_type = 'ARROWS'
ob_cube.lineart.crease_threshold = 0.0
ob_cube_001.location = (0.0, 0.0, 2.0)
ob_cube_001.lock_rotations_4d = False
ob_cube_001.empty_display_type = 'ARROWS'
ob_cube_001.lineart.crease_threshold = 0.0
ob_cube_002.location = (0.0, 0.0, -2.0)
ob_cube_002.lock_rotations_4d = False
ob_cube_002.empty_display_type = 'ARROWS'
ob_cube_002.lineart.crease_threshold = 0.0

# ---- collection membership
scene.collection.objects.link(ob_camera)
scene.collection.objects.link(ob_sun)
scene.collection.objects.link(ob_cube_003)
scene.collection.objects.link(ob_cube_004)
scene.collection.objects.link(ob_cube_005)
scene.collection.objects.link(ob_cube_006)
scene.collection.objects.link(ob_cube_007)
scene.collection.objects.link(ob_cube_008)
col_don_t_render_me.objects.link(ob_cube)
col_don_t_render_me.objects.link(ob_cube_001)
col_don_t_render_me.objects.link(ob_cube_002)
def _layer_coll(name, lc=None):
    lc = lc or bpy.context.view_layer.layer_collection
    for c in lc.children:
        if c.name == name: return c
        r = _layer_coll(name, c)
        if r: return r
_layer_coll("Don't Render Me").exclude = True

# ---- scene / render settings (as saved in the file)
scene.camera = ob_camera
scene.frame_start = 1; scene.frame_end = 500; scene.frame_set(16)
scene.render.engine = 'CYCLES'
scene.render.image_settings.compression = 30
scene.render.resolution_x = 1080
scene.render.fps = 25
scene.render.filter_size = 0.01
scene.render.film_transparent = True
scene.cycles.use_denoising = False
scene.cycles.samples = 64
scene.cycles.sampling_pattern = 'TABULATED_SOBOL'
scene.cycles.caustics_reflective = False
scene.cycles.caustics_refractive = False
scene.cycles.max_bounces = 1
scene.cycles.diffuse_bounces = 1
scene.cycles.glossy_bounces = 1
scene.cycles.transmission_bounces = 1
scene.cycles.transparent_max_bounces = 1
scene.cycles.filter_width = 0.01
scene.cycles.bake_type = 'DIFFUSE'
scene.eevee.taa_render_samples = 32
scene.eevee.use_taa_reprojection = False
scene.view_settings.view_transform = 'Standard'
bpy.context.view_layer.update()
